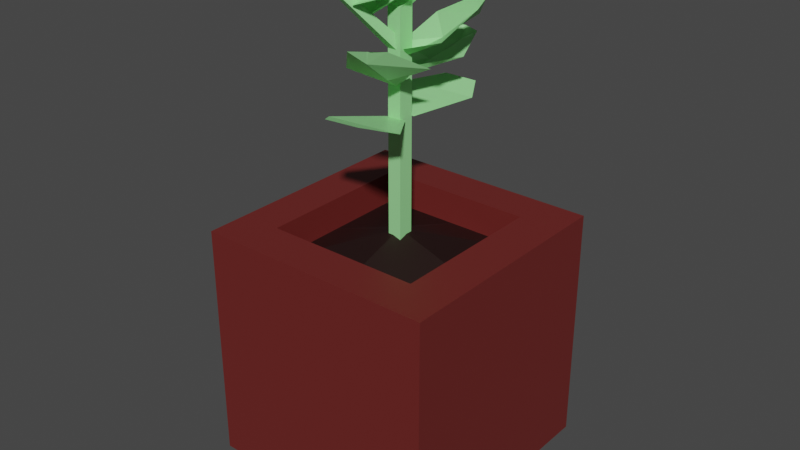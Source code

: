 # Source: Pepper.blend  (saved by Blender 2.83.19; exported with 4.5.12 LTS)
import bpy
from mathutils import Matrix  # noqa: F401  (used for matrix-valued properties, if any)

bpy.ops.wm.read_factory_settings(use_empty=True)
scene = bpy.context.scene
scene.name = 'Scene'

# ---- collections
col_collection = bpy.data.collections.new('Collection'); scene.collection.children.link(col_collection)

# ---- materials (node trees are filled in below, after node groups)
mat_cactus = bpy.data.materials.new('Cactus')
mat_cactus.alpha_threshold = 0.0
mat_cactus.use_transparent_shadow = False
mat_cactus.line_color = (0.0, 0.0, 0.0, 1.0)
mat_flowerpot = bpy.data.materials.new('Flowerpot')
mat_flowerpot.use_transparent_shadow = False
mat_dirt = bpy.data.materials.new('Dirt')
mat_dirt.use_transparent_shadow = False
mat_cactus_001 = bpy.data.materials.new('Cactus.001')
mat_cactus_001.alpha_threshold = 0.0
mat_cactus_001.use_transparent_shadow = False
mat_cactus_001.line_color = (0.0, 0.0, 0.0, 1.0)

# ---- material node trees
mat_cactus.use_nodes = True; mat_cactus.node_tree.nodes.clear()
_N = mat_cactus.node_tree.nodes; _L = mat_cactus.node_tree.links
n0 = _N.new('ShaderNodeOutputMaterial'); n0.name = 'Material Output'; n0.location = (300, 300)
n1 = _N.new('ShaderNodeBsdfPrincipled'); n1.name = 'Principled BSDF'; n1.location = (10, 300)
n1.distribution = 'GGX'
n1.subsurface_method = 'BURLEY'
n1.inputs[0].default_value = (0.3251, 0.8, 0.3102, 1.0)
n1.inputs[2].default_value = 0.4
n1.inputs[3].default_value = 1.45
n1.inputs[27].default_value = (0.0, 0.0, 0.0, 1.0)
n1.inputs[28].default_value = 1.0
_L.new(n1.outputs[0], n0.inputs[0])
n0.is_active_output = True
mat_flowerpot.use_nodes = True; mat_flowerpot.node_tree.nodes.clear()
_N = mat_flowerpot.node_tree.nodes; _L = mat_flowerpot.node_tree.links
n0 = _N.new('ShaderNodeBsdfPrincipled'); n0.name = 'Principled BSDF'; n0.location = (10, 300)
n0.distribution = 'GGX'
n0.subsurface_method = 'BURLEY'
n0.inputs[0].default_value = (0.1424, 0.01794, 0.01573, 1.0)
n0.inputs[3].default_value = 1.45
n0.inputs[27].default_value = (0.0, 0.0, 0.0, 1.0)
n0.inputs[28].default_value = 1.0
n1 = _N.new('ShaderNodeOutputMaterial'); n1.name = 'Material Output'; n1.location = (300, 300)
_L.new(n0.outputs[0], n1.inputs[0])
n1.is_active_output = True
mat_dirt.use_nodes = True; mat_dirt.node_tree.nodes.clear()
_N = mat_dirt.node_tree.nodes; _L = mat_dirt.node_tree.links
n0 = _N.new('ShaderNodeBsdfPrincipled'); n0.name = 'Principled BSDF'; n0.location = (10, 300)
n0.distribution = 'GGX'
n0.subsurface_method = 'BURLEY'
n0.inputs[0].default_value = (0.01222, 0.002633, 0.002297, 1.0)
n0.inputs[3].default_value = 1.45
n0.inputs[27].default_value = (0.0, 0.0, 0.0, 1.0)
n0.inputs[28].default_value = 1.0
n1 = _N.new('ShaderNodeOutputMaterial'); n1.name = 'Material Output'; n1.location = (300, 300)
_L.new(n0.outputs[0], n1.inputs[0])
n1.is_active_output = True
mat_cactus_001.use_nodes = True; mat_cactus_001.node_tree.nodes.clear()
_N = mat_cactus_001.node_tree.nodes; _L = mat_cactus_001.node_tree.links
n0 = _N.new('ShaderNodeOutputMaterial'); n0.name = 'Material Output'; n0.location = (300, 300)
n1 = _N.new('ShaderNodeBsdfPrincipled'); n1.name = 'Principled BSDF'; n1.location = (10, 300)
n1.distribution = 'GGX'
n1.subsurface_method = 'BURLEY'
n1.inputs[0].default_value = (0.3251, 0.8, 0.3102, 1.0)
n1.inputs[2].default_value = 0.4
n1.inputs[3].default_value = 1.45
n1.inputs[27].default_value = (0.0, 0.0, 0.0, 1.0)
n1.inputs[28].default_value = 1.0
_L.new(n1.outputs[0], n0.inputs[0])
n0.is_active_output = True

# ---- world
world_world = bpy.data.worlds.new('World'); scene.world = world_world
world_world.use_nodes = True; world_world.node_tree.nodes.clear()
_N = world_world.node_tree.nodes; _L = world_world.node_tree.links
n0 = _N.new('ShaderNodeOutputWorld'); n0.name = 'World Output'; n0.location = (300, 300)
n1 = _N.new('ShaderNodeBackground'); n1.name = 'Background'; n1.location = (10, 300)
n1.inputs[0].default_value = (0.05088, 0.05088, 0.05088, 1.0)
_L.new(n1.outputs[0], n0.inputs[0])
n0.is_active_output = True
world_world.color = (0.05088, 0.05088, 0.05088)
world_world.use_sun_shadow = False
world_world.sun_shadow_jitter_overblur = 0.0

# ---- meshes
me_cube = bpy.data.meshes.new('Cube')
me_cube.from_pydata([(1.0, 1.0, 1.0), (1.0, 1.0, -1.0), (1.0, -1.0, 1.0), (1.0, -1.0, -1.0), (-1.0, 1.0, 1.0), (-1.0, 1.0, -1.0), (-1.0, -1.0, 1.0), (-1.0, -1.0, -1.0), (-1.0, 0.6728, -1.0), (1.0, 0.6728, 1.0), (-1.0, 0.6728, 1.0), (1.0, 0.6728, -1.0), (-0.661, 1.0, -1.0), (-0.661, -1.0, 1.0), (-0.661, -1.0, -1.0), (-0.661, 1.0, 1.0), (-0.661, 0.6728, -1.124), (-0.661, 0.6728, 1.0), (-1.0, -0.6521, -1.0), (1.0, -0.6521, 1.0), (-1.0, -0.6521, 1.0), (1.0, -0.6521, -1.0), (-0.661, -0.6521, -1.124), (-0.661, -0.6521, 1.0), (0.6367, -1.0, -1.0), (0.6367, 1.0, 1.0), (0.6367, 0.6728, 1.0), (0.6367, 1.0, -1.0), (0.6367, -1.0, 1.0), (0.6367, 0.6728, -1.124), (0.6367, -0.6521, 1.0), (0.6367, -0.6521, -1.124), (-0.661, 0.6728, 0.7341), (-0.661, -0.6521, 0.7341), (0.6367, 0.6728, 0.7341), (0.6367, -0.6521, 0.7341), (-0.01218, 1.0, -1.0), (-0.01218, -1.0, 1.0), (-0.01218, 0.6728, -1.124), (-0.01218, -0.6521, -1.124), (-0.01218, -1.0, -1.0), (-0.01218, 1.0, 1.0), (-0.01218, 0.6728, 1.0), (-0.01218, -0.6521, 1.0), (-0.01218, 0.6728, 0.7341), (-0.01218, -0.6521, 0.7341), (-1.0, 0.01035, 1.0), (1.0, 0.01035, -1.0), (-1.0, 0.01035, -1.0), (1.0, 0.01035, 1.0), (-0.661, 0.01035, -1.124), (-0.661, 0.01035, 1.0), (0.6367, 0.01035, -1.124), (0.6367, 0.01035, 1.0), (-0.661, 0.01035, 0.7341), (0.6367, 0.01035, 0.7341), (-0.01218, 0.01035, 0.9495), (-0.01218, 0.6728, -1.182), (-0.661, 0.6728, -1.182), (-0.661, 0.01035, -1.182), (-0.661, -0.6521, -1.182), (-0.01218, -0.6521, -1.182), (0.6367, 0.01035, -1.182), (0.6367, -0.6521, -1.182), (0.6367, 0.6728, -1.182)], [], [(23, 20, 6, 13), (14, 13, 6, 7), (8, 10, 4, 5), (31, 21, 3, 24), (21, 19, 2, 3), (27, 25, 0, 1), (1, 0, 9, 11), (27, 1, 11, 29), (48, 46, 10, 8), (15, 4, 10, 17), (41, 15, 17, 42), (5, 12, 16, 8), (5, 4, 15, 12), (18, 22, 14, 7), (40, 37, 13, 14), (43, 23, 13, 37), (43, 30, 35, 45), (48, 50, 22, 18), (7, 6, 20, 18), (47, 49, 19, 21), (52, 47, 21, 31), (51, 46, 20, 23), (22, 50, 59, 60), (49, 53, 30, 19), (19, 30, 28, 2), (3, 2, 28, 24), (0, 25, 26, 9), (36, 27, 29, 38), (36, 41, 25, 27), (39, 31, 24, 40), (56, 54, 33, 45), (51, 23, 33, 54), (42, 17, 32, 44), (53, 26, 34, 55), (26, 42, 44, 34), (55, 56, 45, 35), (22, 39, 40, 14), (12, 15, 41, 36), (12, 36, 38, 16), (31, 39, 61, 63), (23, 43, 45, 33), (30, 43, 37, 28), (24, 28, 37, 40), (25, 41, 42, 26), (62, 63, 61, 60, 59, 58, 57, 64), (34, 44, 56, 55), (30, 53, 55, 35), (17, 51, 54, 32), (44, 32, 54, 56), (9, 26, 53, 49), (52, 31, 63, 62), (17, 10, 46, 51), (29, 11, 47, 52), (11, 9, 49, 47), (8, 16, 50, 48), (18, 20, 46, 48), (39, 22, 60, 61), (29, 52, 62, 64), (50, 16, 58, 59), (38, 29, 64, 57), (16, 38, 57, 58)])
me_cube.polygons.foreach_set('material_index', [1, 1, 1, 1, 1, 1, 1, 1, 1, 1, 1, 1, 1, 1, 1, 1, 1, 1, 1, 1, 1, 1, 1, 1, 1, 1, 1, 1, 1, 1, 2, 1, 1, 1, 1, 2, 1, 1, 1, 1, 1, 1, 1, 1, 1, 2, 1, 1, 2, 1, 1, 1, 1, 1, 1, 1, 1, 1, 1, 1, 1])
_uv = me_cube.uv_layers.new(name='UVMap')
_uv.uv.foreach_set('vector', [0.8326, 0.7065, 0.875, 0.7065, 0.875, 0.75, 0.8326, 0.75, 0.375, 0.9576, 0.625, 0.9576, 0.625, 1.0, 0.375, 1.0, 0.375, 0.2091, 0.625, 0.2091, 0.625, 0.25, 0.375, 0.25, 0.3296, 0.7065, 0.375, 0.7065, 0.375, 0.75, 0.3296, 0.75, 0.375, 0.7065, 0.625, 0.7065, 0.625, 0.75, 0.375, 0.75, 0.375, 0.4546, 0.625, 0.4546, 0.625, 0.5, 0.375, 0.5, 0.375, 0.5, 0.625, 0.5, 0.625, 0.5409, 0.375, 0.5409, 0.3296, 0.5, 0.375, 0.5, 0.375, 0.5409, 0.3296, 0.5409, 0.375, 0.1263, 0.625, 0.1263, 0.625, 0.2091, 0.375, 0.2091, 0.8326, 0.5, 0.875, 0.5, 0.875, 0.5409, 0.8326, 0.5409, 0.7515, 0.5, 0.8326, 0.5, 0.8326, 0.5409, 0.7515, 0.5409, 0.125, 0.5, 0.1674, 0.5, 0.1674, 0.5409, 0.125, 0.5409, 0.375, 0.25, 0.625, 0.25, 0.625, 0.2924, 0.375, 0.2924, 0.125, 0.7065, 0.1674, 0.7065, 0.1674, 0.75, 0.125, 0.75, 0.375, 0.8765, 0.625, 0.8765, 0.625, 0.9576, 0.375, 0.9576, 0.7515, 0.7065, 0.8326, 0.7065, 0.8326, 0.75, 0.7515, 0.75, 0.7515, 0.7065, 0.6704, 0.7065, 0.6704, 0.7065, 0.7515, 0.7065, 0.125, 0.6237, 0.1674, 0.6237, 0.1674, 0.7065, 0.125, 0.7065, 0.375, 0.0, 0.625, 0.0, 0.625, 0.04349, 0.375, 0.04349, 0.375, 0.6237, 0.625, 0.6237, 0.625, 0.7065, 0.375, 0.7065, 0.3296, 0.6237, 0.375, 0.6237, 0.375, 0.7065, 0.3296, 0.7065, 0.8326, 0.6237, 0.875, 0.6237, 0.875, 0.7065, 0.8326, 0.7065, 0.1674, 0.7065, 0.1674, 0.6237, 0.1674, 0.6237, 0.1674, 0.7065, 0.625, 0.6237, 0.6704, 0.6237, 0.6704, 0.7065, 0.625, 0.7065, 0.625, 0.7065, 0.6704, 0.7065, 0.6704, 0.75, 0.625, 0.75, 0.375, 0.75, 0.625, 0.75, 0.625, 0.7954, 0.375, 0.7954, 0.625, 0.5, 0.6704, 0.5, 0.6704, 0.5409, 0.625, 0.5409, 0.2485, 0.5, 0.3296, 0.5, 0.3296, 0.5409, 0.2485, 0.5409, 0.375, 0.3735, 0.625, 0.3735, 0.625, 0.4546, 0.375, 0.4546, 0.2485, 0.7065, 0.3296, 0.7065, 0.3296, 0.75, 0.2485, 0.75, 0.7515, 0.6237, 0.8326, 0.6237, 0.8326, 0.7065, 0.7515, 0.7065, 0.8326, 0.6237, 0.8326, 0.7065, 0.8326, 0.7065, 0.8326, 0.6237, 0.7515, 0.5409, 0.8326, 0.5409, 0.8326, 0.5409, 0.7515, 0.5409, 0.6704, 0.6237, 0.6704, 0.5409, 0.6704, 0.5409, 0.6704, 0.6237, 0.6704, 0.5409, 0.7515, 0.5409, 0.7515, 0.5409, 0.6704, 0.5409, 0.6704, 0.6237, 0.7515, 0.6237, 0.7515, 0.7065, 0.6704, 0.7065, 0.1674, 0.7065, 0.2485, 0.7065, 0.2485, 0.75, 0.1674, 0.75, 0.375, 0.2924, 0.625, 0.2924, 0.625, 0.3735, 0.375, 0.3735, 0.1674, 0.5, 0.2485, 0.5, 0.2485, 0.5409, 0.1674, 0.5409, 0.3296, 0.7065, 0.2485, 0.7065, 0.2485, 0.7065, 0.3296, 0.7065, 0.8326, 0.7065, 0.7515, 0.7065, 0.7515, 0.7065, 0.8326, 0.7065, 0.6704, 0.7065, 0.7515, 0.7065, 0.7515, 0.75, 0.6704, 0.75, 0.375, 0.7954, 0.625, 0.7954, 0.625, 0.8765, 0.375, 0.8765, 0.6704, 0.5, 0.7515, 0.5, 0.7515, 0.5409, 0.6704, 0.5409, 0.3296, 0.6237, 0.3296, 0.7065, 0.2485, 0.7065, 0.1674, 0.7065, 0.1674, 0.6237, 0.1674, 0.5409, 0.2485, 0.5409, 0.3296, 0.5409, 0.6704, 0.5409, 0.7515, 0.5409, 0.7515, 0.6237, 0.6704, 0.6237, 0.6704, 0.7065, 0.6704, 0.6237, 0.6704, 0.6237, 0.6704, 0.7065, 0.8326, 0.5409, 0.8326, 0.6237, 0.8326, 0.6237, 0.8326, 0.5409, 0.7515, 0.5409, 0.8326, 0.5409, 0.8326, 0.6237, 0.7515, 0.6237, 0.625, 0.5409, 0.6704, 0.5409, 0.6704, 0.6237, 0.625, 0.6237, 0.3296, 0.6237, 0.3296, 0.7065, 0.3296, 0.7065, 0.3296, 0.6237, 0.8326, 0.5409, 0.875, 0.5409, 0.875, 0.6237, 0.8326, 0.6237, 0.3296, 0.5409, 0.375, 0.5409, 0.375, 0.6237, 0.3296, 0.6237, 0.375, 0.5409, 0.625, 0.5409, 0.625, 0.6237, 0.375, 0.6237, 0.125, 0.5409, 0.1674, 0.5409, 0.1674, 0.6237, 0.125, 0.6237, 0.375, 0.04349, 0.625, 0.04349, 0.625, 0.1263, 0.375, 0.1263, 0.2485, 0.7065, 0.1674, 0.7065, 0.1674, 0.7065, 0.2485, 0.7065, 0.3296, 0.5409, 0.3296, 0.6237, 0.3296, 0.6237, 0.3296, 0.5409, 0.1674, 0.6237, 0.1674, 0.5409, 0.1674, 0.5409, 0.1674, 0.6237, 0.2485, 0.5409, 0.3296, 0.5409, 0.3296, 0.5409, 0.2485, 0.5409, 0.1674, 0.5409, 0.2485, 0.5409, 0.2485, 0.5409, 0.1674, 0.5409])
me_cube.materials.append(mat_cactus)
me_cube.materials.append(mat_flowerpot)
me_cube.materials.append(mat_dirt)
me_cube.use_remesh_preserve_volume = False
me_cube.use_remesh_preserve_attributes = False
me_cube.use_mirror_vertex_groups = False
me_cube.update()
me_plane = bpy.data.meshes.new('Plane')
me_plane.from_pydata([(-0.1958, -1.0, -3.835e-07), (0.1958, -1.0, -3.835e-07), (-0.7582, 0.0167, 0.2039), (0.7582, 0.0167, 0.2039), (-0.1962, 0.464, 0.3537), (0.5033, 0.464, 0.3537), (0.2062, -1.258, -3.725e-07), (-0.183, -1.301, -3.725e-07), (0.8765, -2.207, 0.2039), (-0.6309, -2.373, 0.2039), (0.3668, -2.713, 0.3537), (-0.3286, -2.79, 0.3537), (-0.1958, -1.0, 0.9668), (0.1958, -1.0, 0.9668), (-0.7582, -0.2871, 1.069), (0.7582, -0.2871, 1.069), (-0.1962, 0.464, 1.32), (0.5033, 0.464, 1.32), (0.04278, 0.6457, 1.312), (0.1076, 0.6457, 1.312), (0.0, -1.0, 0.7608), (0.0, -0.2871, 0.8627), (0.1536, 0.464, 1.114), (0.07517, 0.6457, 1.312), (-0.08131, -0.9849, 1.364), (0.1748, -1.28, 1.336), (0.04643, -0.1639, 1.745), (1.038, -1.306, 1.634), (0.9052, -0.2083, 2.196), (1.363, -0.7351, 2.145), (1.195, -0.2775, 2.233), (1.237, -0.3263, 2.228), (0.09076, -1.075, 1.157), (0.5863, -0.6779, 1.496), (1.178, -0.4147, 1.978), (1.216, -0.3019, 2.231), (0.2019, -1.135, 0.8159), (-0.1523, -1.3, 0.7872), (0.9554, -1.485, 1.196), (-0.4164, -2.122, 1.085), (0.675, -2.298, 1.648), (0.04219, -2.592, 1.597), (0.5282, -2.558, 1.685), (0.4696, -2.585, 1.68), (0.06736, -1.276, 0.6086), (0.3121, -1.862, 0.9478), (0.4012, -2.503, 1.429), (0.4989, -2.571, 1.682), (-0.4111, -1.753, 2.095), (-0.08103, -1.786, 2.069), (-0.8068, -1.293, 2.581), (0.4715, -1.423, 2.477), (-0.2506, -0.9852, 3.108), (0.3391, -1.046, 3.06), (-0.02906, -0.8826, 3.183), (0.02554, -0.8882, 3.178), (-0.2458, -1.659, 1.946), (-0.1673, -1.248, 2.393), (0.04455, -0.9049, 2.948), (-0.001764, -0.8854, 3.18), (-0.466, -2.051, 2.361), (-0.229, -2.134, 2.233), (-0.5296, -1.766, 2.95), (0.3883, -2.086, 2.454), (0.1016, -1.797, 3.248), (0.525, -1.944, 3.02), (0.317, -1.784, 3.26), (0.3562, -1.798, 3.239), (-0.3466, -1.967, 2.218), (-0.06975, -1.801, 2.623), (0.3142, -1.745, 3.055), (0.3366, -1.791, 3.25), (0.07238, -0.6829, 2.411), (0.2603, -0.6951, 2.351), (-0.08496, -0.5975, 2.836), (0.6428, -0.6447, 2.604), (0.3065, -0.6123, 3.131), (0.6422, -0.6341, 3.024), (0.4491, -0.5862, 3.175), (0.4802, -0.5882, 3.165), (0.1619, -0.5909, 2.347), (0.2744, -0.523, 2.686), (0.4699, -0.5251, 3.044), (0.4646, -0.5872, 3.17), (0.1062, -0.3901, 2.501), (0.294, -0.4023, 2.441), (-0.05118, -0.3047, 2.926), (0.6765, -0.3519, 2.694), (0.3402, -0.3195, 3.221), (0.6759, -0.3413, 3.114), (0.4829, -0.2933, 3.265), (0.514, -0.2953, 3.255), (0.1956, -0.298, 2.437), (0.3082, -0.2301, 2.776), (0.5036, -0.2322, 3.134), (0.4984, -0.2943, 3.26)], [], [(0, 1, 3, 2), (2, 3, 5, 4), (6, 7, 9, 8), (8, 9, 11, 10), (20, 13, 15, 21), (21, 15, 17, 22), (22, 17, 19, 23), (16, 22, 23, 18), (14, 21, 22, 16), (12, 20, 21, 14), (32, 25, 27, 33), (33, 27, 29, 34), (34, 29, 31, 35), (28, 34, 35, 30), (26, 33, 34, 28), (24, 32, 33, 26), (44, 37, 39, 45), (45, 39, 41, 46), (46, 41, 43, 47), (40, 46, 47, 42), (38, 45, 46, 40), (36, 44, 45, 38), (56, 49, 51, 57), (57, 51, 53, 58), (58, 53, 55, 59), (52, 58, 59, 54), (50, 57, 58, 52), (48, 56, 57, 50), (68, 61, 63, 69), (69, 63, 65, 70), (70, 65, 67, 71), (64, 70, 71, 66), (62, 69, 70, 64), (60, 68, 69, 62), (80, 73, 75, 81), (81, 75, 77, 82), (82, 77, 79, 83), (76, 82, 83, 78), (74, 81, 82, 76), (72, 80, 81, 74), (92, 85, 87, 93), (93, 87, 89, 94), (94, 89, 91, 95), (88, 94, 95, 90), (86, 93, 94, 88), (84, 92, 93, 86)])
_uv = me_plane.uv_layers.new(name='UVMap')
_uv.uv.foreach_set('vector', [0.0, 0.0, 1.0, 0.0, 1.0, 1.0, 0.0, 1.0, 0.0, 1.0, 1.0, 1.0, 1.0, 1.0, 0.0, 1.0, 0.0, 0.0, 1.0, 0.0, 1.0, 1.0, 0.0, 1.0, 0.0, 1.0, 1.0, 1.0, 1.0, 1.0, 0.0, 1.0, 0.5, 0.0, 1.0, 0.0, 1.0, 1.0, 0.5, 1.0, 0.5, 1.0, 1.0, 1.0, 1.0, 1.0, 0.5, 1.0, 0.5, 1.0, 1.0, 1.0, 1.0, 1.0, 0.5, 1.0, 0.0, 1.0, 0.5, 1.0, 0.5, 1.0, 0.0, 1.0, 0.0, 1.0, 0.5, 1.0, 0.5, 1.0, 0.0, 1.0, 0.0, 0.0, 0.5, 0.0, 0.5, 1.0, 0.0, 1.0, 0.5, 0.0, 1.0, 0.0, 1.0, 1.0, 0.5, 1.0, 0.5, 1.0, 1.0, 1.0, 1.0, 1.0, 0.5, 1.0, 0.5, 1.0, 1.0, 1.0, 1.0, 1.0, 0.5, 1.0, 0.0, 1.0, 0.5, 1.0, 0.5, 1.0, 0.0, 1.0, 0.0, 1.0, 0.5, 1.0, 0.5, 1.0, 0.0, 1.0, 0.0, 0.0, 0.5, 0.0, 0.5, 1.0, 0.0, 1.0, 0.5, 0.0, 1.0, 0.0, 1.0, 1.0, 0.5, 1.0, 0.5, 1.0, 1.0, 1.0, 1.0, 1.0, 0.5, 1.0, 0.5, 1.0, 1.0, 1.0, 1.0, 1.0, 0.5, 1.0, 0.0, 1.0, 0.5, 1.0, 0.5, 1.0, 0.0, 1.0, 0.0, 1.0, 0.5, 1.0, 0.5, 1.0, 0.0, 1.0, 0.0, 0.0, 0.5, 0.0, 0.5, 1.0, 0.0, 1.0, 0.5, 0.0, 1.0, 0.0, 1.0, 1.0, 0.5, 1.0, 0.5, 1.0, 1.0, 1.0, 1.0, 1.0, 0.5, 1.0, 0.5, 1.0, 1.0, 1.0, 1.0, 1.0, 0.5, 1.0, 0.0, 1.0, 0.5, 1.0, 0.5, 1.0, 0.0, 1.0, 0.0, 1.0, 0.5, 1.0, 0.5, 1.0, 0.0, 1.0, 0.0, 0.0, 0.5, 0.0, 0.5, 1.0, 0.0, 1.0, 0.5, 0.0, 1.0, 0.0, 1.0, 1.0, 0.5, 1.0, 0.5, 1.0, 1.0, 1.0, 1.0, 1.0, 0.5, 1.0, 0.5, 1.0, 1.0, 1.0, 1.0, 1.0, 0.5, 1.0, 0.0, 1.0, 0.5, 1.0, 0.5, 1.0, 0.0, 1.0, 0.0, 1.0, 0.5, 1.0, 0.5, 1.0, 0.0, 1.0, 0.0, 0.0, 0.5, 0.0, 0.5, 1.0, 0.0, 1.0, 0.5, 0.0, 1.0, 0.0, 1.0, 1.0, 0.5, 1.0, 0.5, 1.0, 1.0, 1.0, 1.0, 1.0, 0.5, 1.0, 0.5, 1.0, 1.0, 1.0, 1.0, 1.0, 0.5, 1.0, 0.0, 1.0, 0.5, 1.0, 0.5, 1.0, 0.0, 1.0, 0.0, 1.0, 0.5, 1.0, 0.5, 1.0, 0.0, 1.0, 0.0, 0.0, 0.5, 0.0, 0.5, 1.0, 0.0, 1.0, 0.5, 0.0, 1.0, 0.0, 1.0, 1.0, 0.5, 1.0, 0.5, 1.0, 1.0, 1.0, 1.0, 1.0, 0.5, 1.0, 0.5, 1.0, 1.0, 1.0, 1.0, 1.0, 0.5, 1.0, 0.0, 1.0, 0.5, 1.0, 0.5, 1.0, 0.0, 1.0, 0.0, 1.0, 0.5, 1.0, 0.5, 1.0, 0.0, 1.0, 0.0, 0.0, 0.5, 0.0, 0.5, 1.0, 0.0, 1.0])
me_plane.materials.append(mat_cactus)
me_plane.use_remesh_fix_poles = True
me_plane.use_remesh_preserve_attributes = False
me_plane.use_mirror_vertex_groups = False
me_plane.update()
me_cube_006 = bpy.data.meshes.new('Cube.006')
me_cube_006.from_pydata([(-1.0, -1.0, -1.0), (-1.0, -1.0, 1.0), (-1.0, 1.0, -1.0), (-1.0, 1.0, 1.0), (1.0, -1.0, -1.0), (1.0, -1.0, 1.0), (1.0, 1.0, -1.0), (1.0, 1.0, 1.0), (4.305, -9.041, 1.313), (0.7457, 0.266, 0.7469), (4.305, -9.324, 1.278), (0.7457, -0.3658, 0.6689), (3.667, -9.041, 1.313), (-0.6808, 0.266, 0.7469), (3.667, -9.324, 1.278), (-0.6808, -0.3658, 0.6689), (-2.082, 5.833, 1.174), (-2.082, 6.829, 1.174), (-1.085, 5.833, 1.174), (-1.085, 6.829, 1.174)], [], [(0, 1, 3, 2), (2, 3, 7, 6), (6, 7, 5, 4), (4, 5, 1, 0), (2, 6, 4, 0), (5, 7, 19, 18), (8, 9, 11, 10), (10, 11, 15, 14), (14, 15, 13, 12), (12, 13, 9, 8), (10, 14, 12, 8), (15, 11, 9, 13), (19, 17, 16, 18), (3, 1, 16, 17), (1, 5, 18, 16), (7, 3, 17, 19)])
_uv = me_cube_006.uv_layers.new(name='UVMap')
_uv.uv.foreach_set('vector', [0.375, 0.0, 0.625, 0.0, 0.625, 0.25, 0.375, 0.25, 0.375, 0.25, 0.625, 0.25, 0.625, 0.5, 0.375, 0.5, 0.375, 0.5, 0.625, 0.5, 0.625, 0.75, 0.375, 0.75, 0.375, 0.75, 0.625, 0.75, 0.625, 1.0, 0.375, 1.0, 0.125, 0.5, 0.375, 0.5, 0.375, 0.75, 0.125, 0.75, 0.625, 0.75, 0.625, 0.5, 0.625, 0.5, 0.625, 0.75, 0.375, 0.0, 0.625, 0.0, 0.625, 0.25, 0.375, 0.25, 0.375, 0.25, 0.625, 0.25, 0.625, 0.5, 0.375, 0.5, 0.375, 0.5, 0.625, 0.5, 0.625, 0.75, 0.375, 0.75, 0.375, 0.75, 0.625, 0.75, 0.625, 1.0, 0.375, 1.0, 0.125, 0.5, 0.375, 0.5, 0.375, 0.75, 0.125, 0.75, 0.625, 0.5, 0.875, 0.5, 0.875, 0.75, 0.625, 0.75, 0.625, 0.5, 0.875, 0.5, 0.875, 0.75, 0.625, 0.75, 0.625, 0.25, 0.625, 0.0, 0.625, 0.0, 0.625, 0.25, 0.625, 1.0, 0.625, 0.75, 0.625, 0.75, 0.625, 1.0, 0.625, 0.5, 0.625, 0.25, 0.625, 0.25, 0.625, 0.5])
me_cube_006.materials.append(mat_cactus_001)
me_cube_006.use_remesh_fix_poles = True
me_cube_006.use_remesh_preserve_attributes = False
me_cube_006.use_mirror_vertex_groups = False
me_cube_006.update()
me_cube_009 = bpy.data.meshes.new('Cube.009')
me_cube_009.from_pydata([(-1.0, -1.0, -1.0), (-1.0, -1.0, 1.0), (-1.0, 1.0, -1.0), (-1.0, 1.0, 1.0), (1.0, -1.0, -1.0), (1.0, -1.0, 1.0), (1.0, 1.0, -1.0), (1.0, 1.0, 1.0)], [], [(0, 1, 3, 2), (2, 3, 7, 6), (6, 7, 5, 4), (4, 5, 1, 0), (2, 6, 4, 0), (7, 3, 1, 5)])
_uv = me_cube_009.uv_layers.new(name='UVMap')
_uv.uv.foreach_set('vector', [0.375, 0.0, 0.625, 0.0, 0.625, 0.25, 0.375, 0.25, 0.375, 0.25, 0.625, 0.25, 0.625, 0.5, 0.375, 0.5, 0.375, 0.5, 0.625, 0.5, 0.625, 0.75, 0.375, 0.75, 0.375, 0.75, 0.625, 0.75, 0.625, 1.0, 0.375, 1.0, 0.125, 0.5, 0.375, 0.5, 0.375, 0.75, 0.125, 0.75, 0.625, 0.5, 0.875, 0.5, 0.875, 0.75, 0.625, 0.75])
me_cube_009.use_remesh_fix_poles = True
me_cube_009.use_remesh_preserve_attributes = False
me_cube_009.use_mirror_vertex_groups = False
me_cube_009.update()
me_cube_010 = bpy.data.meshes.new('Cube.010')
me_cube_010.from_pydata([(-1.0, -1.0, -1.0), (-1.0, -1.0, 1.0), (-1.0, 1.0, -1.0), (-1.0, 1.0, 1.0), (1.0, -1.0, -1.0), (1.0, -1.0, 1.0), (1.0, 1.0, -1.0), (1.0, 1.0, 1.0)], [], [(0, 1, 3, 2), (2, 3, 7, 6), (6, 7, 5, 4), (4, 5, 1, 0), (2, 6, 4, 0), (7, 3, 1, 5)])
_uv = me_cube_010.uv_layers.new(name='UVMap')
_uv.uv.foreach_set('vector', [0.375, 0.0, 0.625, 0.0, 0.625, 0.25, 0.375, 0.25, 0.375, 0.25, 0.625, 0.25, 0.625, 0.5, 0.375, 0.5, 0.375, 0.5, 0.625, 0.5, 0.625, 0.75, 0.375, 0.75, 0.375, 0.75, 0.625, 0.75, 0.625, 1.0, 0.375, 1.0, 0.125, 0.5, 0.375, 0.5, 0.375, 0.75, 0.125, 0.75, 0.625, 0.5, 0.875, 0.5, 0.875, 0.75, 0.625, 0.75])
me_cube_010.use_remesh_fix_poles = True
me_cube_010.use_remesh_preserve_attributes = False
me_cube_010.use_mirror_vertex_groups = False
me_cube_010.update()

# ---- objects
ob_flowerpot = bpy.data.objects.new('Flowerpot', me_cube)
ob_leaves = bpy.data.objects.new('Leaves', me_plane)
ob_stem_001 = bpy.data.objects.new('Stem.001', me_cube_006)
ob_flowerbuds = bpy.data.objects.new('FlowerBuds', me_cube_009)
ob_flowerbuds_001 = bpy.data.objects.new('FlowerBuds.001', me_cube_010)

# ---- transforms, parenting, visibility, modifiers, constraints
ob_flowerpot.location = (0.0, 0.0, 0.0)
ob_flowerpot.lock_rotations_4d = False
ob_flowerpot.empty_display_type = 'ARROWS'
ob_flowerpot.lineart.crease_threshold = 0.0
ob_leaves.parent = ob_stem_001
ob_leaves.matrix_parent_inverse = Matrix(((-17.86, 0.0, -0.0, 0.0), (0.0, 15.35, 0.0, -0.0), (-0.0, 0.0, 0.9365, -1.52), (0.0, -0.0, -0.0, 1.0)))
ob_leaves.location = (0.0, 0.4568, 1.867)
ob_leaves.scale = (0.3945, 0.3945, 0.3945)
ob_leaves.lineart.crease_threshold = 0.0
ob_stem_001.location = (0.0, 0.0, 1.624)
ob_stem_001.scale = (-0.05598, 0.06513, 1.068)
ob_stem_001.lineart.crease_threshold = 0.0
ob_flowerbuds.parent = ob_stem_001
ob_flowerbuds.matrix_parent_inverse = Matrix(((-17.86, 0.0, -0.0, 0.0), (0.0, 15.35, 0.0, -0.0), (-0.0, 0.0, 0.9365, -1.52), (0.0, -0.0, -0.0, 1.0)))
ob_flowerbuds.location = (0.1868, 0.4579, 2.899)
ob_flowerbuds.scale = (-0.04917, -0.04917, -0.04917)
ob_flowerbuds.lineart.crease_threshold = 0.0
ob_flowerbuds_001.parent = ob_stem_001
ob_flowerbuds_001.matrix_parent_inverse = Matrix(((-17.86, 0.0, -0.0, 0.0), (0.0, 15.35, 0.0, -0.0), (-0.0, 0.0, 0.9365, -1.52), (0.0, -0.0, -0.0, 1.0)))
ob_flowerbuds_001.location = (-0.165, -0.5922, 2.988)
ob_flowerbuds_001.scale = (-0.04917, -0.04917, -0.04917)
ob_flowerbuds_001.lineart.crease_threshold = 0.0

# ---- collection membership
col_collection.objects.link(ob_flowerpot)
col_collection.objects.link(ob_leaves)
col_collection.objects.link(ob_stem_001)
col_collection.objects.link(ob_flowerbuds)
col_collection.objects.link(ob_flowerbuds_001)

# ---- scene / render settings (as saved in the file)
scene.frame_start = 0; scene.frame_end = 250; scene.frame_set(40)
scene.render.engine = 'BLENDER_EEVEE_NEXT'
scene.cycles.use_denoising = False
scene.cycles.samples = 128
scene.cycles.sampling_pattern = 'TABULATED_SOBOL'
scene.cycles.use_adaptive_sampling = False
scene.cycles.use_light_tree = False
scene.view_settings.view_transform = 'Filmic'
bpy.context.view_layer.update()

# ---- added for rendering (the .blend has no active camera and no usable light): camera, sun
cam_auto = bpy.data.cameras.new('AutoCamera')
cam_auto.lens = 50.0
cam_auto.sensor_width = 36.0
cam_auto.clip_end = 1000.0
ob_auto_camera = bpy.data.objects.new('AutoCamera', cam_auto)
scene.collection.objects.link(ob_auto_camera)
ob_auto_camera.location = (4.79081, -5.74897, 4.81892)
ob_auto_camera.rotation_euler = (1.09748, -7.21219e-08, 0.694738)
scene.camera = ob_auto_camera
light_auto_sun = bpy.data.lights.new('AutoSun', 'SUN')
light_auto_sun.energy = 3.0
light_auto_sun.angle = 0.0523599
ob_auto_sun = bpy.data.objects.new('AutoSun', light_auto_sun)
scene.collection.objects.link(ob_auto_sun)
ob_auto_sun.rotation_euler = (0.872665, 0.174533, 0.523599)
bpy.context.view_layer.update()
